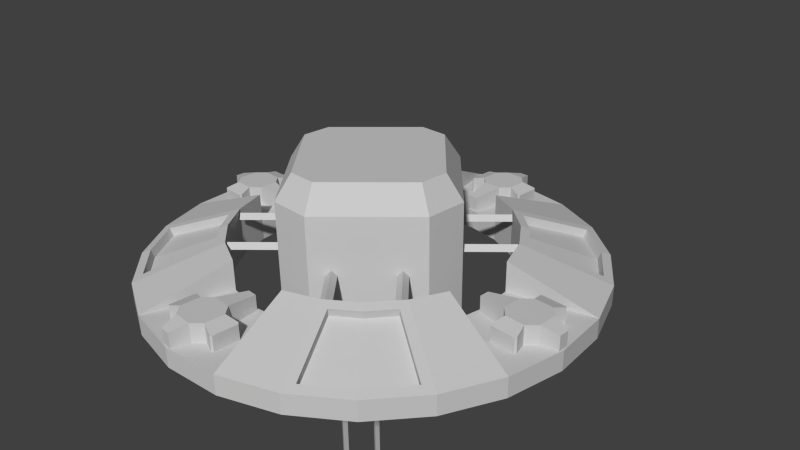 # Source: TowerPlatform.blend  (saved by Blender 2.63.0; exported with 4.5.12 LTS)
import bpy
from mathutils import Matrix  # noqa: F401  (used for matrix-valued properties, if any)

bpy.ops.wm.read_factory_settings(use_empty=True)
scene = bpy.context.scene
scene.name = 'Scene'

# ---- collections
col_collection_1 = bpy.data.collections.new('Collection 1'); scene.collection.children.link(col_collection_1)

# ---- materials (node trees are filled in below, after node groups)
mat_obj_gun_floater = bpy.data.materials.new('OBJ_Gun_floater_')
mat_obj_gun_floater.alpha_threshold = 0.0
mat_obj_gun_floater.use_transparent_shadow = False
mat_obj_gun_floater.diffuse_color = (0.588, 0.588, 0.588, 1.0)
mat_obj_gun_floater.specular_color = (0.0, 0.0, 0.0)
mat_obj_gun_floater.roughness = 0.5
mat_obj_gun_floater.specular_intensity = 1.0
mat_obj_gun_floater.line_color = (0.0, 0.0, 0.0, 1.0)

# ---- material node trees

# ---- world
world_world = bpy.data.worlds.new('World'); scene.world = world_world
world_world.color = (0.05088, 0.05088, 0.05088)
world_world.use_sun_shadow = False
world_world.sun_shadow_jitter_overblur = 0.0
world_world.cycles.sampling_method = 'MANUAL'
world_world.cycles.sample_map_resolution = 256

# ---- cameras
cam_camera = bpy.data.cameras.new('Camera')
cam_camera.clip_end = 100.0
cam_camera.lens = 35.0
cam_camera.sensor_width = 32.0
cam_camera.sensor_height = 18.0
cam_camera.ortho_scale = 7.314
cam_camera.dof.focus_distance = 0.0
cam_camera.dof.aperture_fstop = 128.0

# ---- meshes
me_obj_gun_floater = bpy.data.meshes.new('OBJ_Gun_floater')
me_obj_gun_floater.from_pydata([(-2.613, 1.52, -0.2666), (-2.613, 1.52, 0.0005914), (-2.133, 2.145, 0.0005913), (-2.133, 2.145, -0.2666), (-2.405, 1.532, -0.06992), (-1.605, 1.07, 0.2549), (-1.368, 1.38, 0.2542), (-2.021, 2.033, -0.06928), (-1.607, 0.939, 0.4089), (-1.607, 0.939, -0.2666), (-1.312, 1.324, -0.2666), (-1.312, 1.324, 0.4089), (-1.508, 2.624, 0.0005913), (-1.508, 2.624, -0.2666), (-1.059, 1.617, 0.2549), (-1.52, 2.417, -0.06992), (-0.9271, 1.619, -0.2666), (-0.9271, 1.619, 0.4089), (-0.7798, 2.926, 0.0005913), (-0.7798, 2.926, -0.2666), (-0.4792, 1.804, 0.4089), (-0.4792, 1.804, 0.0005914), (0.001417, 3.029, 0.0005913), (0.001417, 3.029, -0.2666), (-0.007257, 1.863, 0.0005914), (0.7826, 2.926, 0.0005913), (0.7826, 2.926, -0.2666), (0.4821, 1.804, 0.0005914), (1.511, 2.624, 0.0005913), (1.511, 2.624, -0.2666), (0.4821, 1.804, 0.4089), (0.93, 1.619, 0.4089), (0.93, 1.619, -0.2666), (2.136, 2.145, 0.0005913), (2.136, 2.145, -0.2666), (1.523, 2.417, -0.06992), (1.061, 1.617, 0.2549), (1.371, 1.38, 0.2542), (2.024, 2.033, -0.06928), (1.315, 1.324, -0.2666), (1.315, 1.324, 0.4089), (2.615, 1.52, 0.0005914), (2.615, 1.52, -0.2666), (1.608, 1.07, 0.2549), (2.408, 1.532, -0.06992), (1.61, 0.939, -0.2666), (1.61, 0.939, 0.4089), (2.917, 0.7917, 0.0005915), (2.917, 0.7917, -0.2666), (1.795, 0.4911, 0.4089), (-0.4792, 1.804, -0.2666), (0.4821, 1.804, -0.2666), (-0.007257, 1.863, -0.2666), (-2.613, -1.499, -0.2666), (-2.133, -2.124, -0.2666), (-2.133, -2.124, 0.0005918), (-2.613, -1.499, 0.0005916), (-2.405, -1.511, -0.06992), (-2.021, -2.012, -0.06928), (-1.368, -1.359, 0.2542), (-1.605, -1.05, 0.2549), (-1.607, -0.9181, 0.4089), (-1.312, -1.303, 0.4089), (-1.312, -1.303, -0.2666), (-1.607, -0.9181, -0.2666), (-1.508, -2.604, -0.2666), (-1.508, -2.604, 0.0005918), (-1.52, -2.396, -0.06992), (-1.059, -1.596, 0.2549), (-0.9271, -1.598, 0.4089), (-0.9271, -1.598, -0.2666), (-0.7798, -2.905, -0.2666), (-0.7798, -2.905, 0.0005918), (-0.4792, -1.783, 0.4089), (-0.4792, -1.783, 0.0005916), (0.001417, -3.008, -0.2666), (0.001417, -3.008, 0.0005918), (-0.007257, -1.842, 0.0005916), (0.7826, -2.905, -0.2666), (0.7826, -2.905, 0.0005918), (0.4821, -1.783, 0.0005916), (1.511, -2.604, -0.2666), (1.511, -2.604, 0.0005918), (0.93, -1.598, 0.4089), (0.4821, -1.783, 0.4089), (0.93, -1.598, -0.2666), (2.136, -2.124, -0.2666), (2.136, -2.124, 0.0005918), (1.523, -2.396, -0.06992), (2.024, -2.012, -0.06928), (1.371, -1.359, 0.2542), (1.061, -1.596, 0.2549), (1.315, -1.303, 0.4089), (1.315, -1.303, -0.2666), (2.615, -1.499, -0.2666), (2.615, -1.499, 0.0005916), (2.408, -1.511, -0.06992), (1.608, -1.05, 0.2549), (1.61, -0.9181, 0.4089), (1.61, -0.9181, -0.2666), (-0.4792, -1.783, -0.2666), (0.4821, -1.783, -0.2666), (-0.007257, -1.842, -0.2666), (1.795, 0.4911, 0.0005915), (3.02, 0.01042, 0.0005916), (3.02, 0.01042, -0.2666), (1.854, 0.01909, 0.0005916), (2.917, -0.7708, 0.0005916), (2.917, -0.7708, -0.2666), (1.795, -0.4702, 0.0005916), (1.795, -0.4702, 0.4089), (1.795, 0.4911, -0.2666), (1.795, -0.4702, -0.2666), (1.854, 0.01909, -0.2666), (-2.914, 0.7917, -0.2666), (-2.914, 0.7917, 0.0005915), (-1.792, 0.4911, 0.4089), (-1.792, 0.4911, 0.0005915), (-3.017, 0.01042, -0.2666), (-3.017, 0.01042, 0.0005916), (-1.851, 0.01909, 0.0005916), (-2.914, -0.7708, -0.2666), (-2.914, -0.7708, 0.0005916), (-1.792, -0.4702, 0.0005916), (-1.792, -0.4702, 0.4089), (-1.792, 0.4911, -0.2666), (-1.792, -0.4702, -0.2666), (-1.851, 0.01909, -0.2666), (1.074, -0.1874, 1.398), (1.074, 0.2083, 1.398), (0.1993, 1.083, 1.398), (-0.1964, 1.083, 1.398), (-1.071, 0.2083, 1.398), (-1.071, -0.1874, 1.398), (-0.1964, -1.062, 1.398), (0.1993, -1.062, 1.398), (1.28, -0.2728, -0.5479), (1.28, 0.2936, -0.5479), (1.28, 0.2936, 1.064), (1.28, -0.2728, 1.064), (0.2846, 1.289, -0.5479), (-0.2818, 1.289, -0.5479), (-0.2818, 1.289, 1.064), (0.2846, 1.289, 1.064), (-1.277, 0.2936, -0.5479), (-1.277, -0.2728, -0.5479), (-1.277, -0.2728, 1.064), (-1.277, 0.2936, 1.064), (-0.2818, -1.268, -0.5479), (0.2846, -1.268, -0.5479), (0.2846, -1.268, 1.064), (-0.2818, -1.268, 1.064), (-0.2466, -0.02492, -1.184), (-0.1339, 0.1702, -1.184), (-0.1339, 0.1702, -1.813), (-0.2466, -0.02491, -1.813), (0.09144, 0.1702, -1.184), (0.09144, 0.1702, -1.813), (0.2041, -0.02492, -1.184), (0.2041, -0.02491, -1.813), (0.09144, -0.2201, -1.184), (0.09144, -0.2201, -1.813), (-0.1339, -0.2201, -1.184), (-0.1339, -0.2201, -1.813), (-0.06845, -0.02491, -1.943), (0.002383, 0.01598, -1.943), (0.002383, 0.01598, -4.911), (-0.06845, -0.02491, -4.911), (0.002383, -0.06581, -1.943), (0.002383, -0.06581, -4.911), (-0.06845, -0.598, -1.143), (0.002383, -0.5571, -1.143), (0.002383, -0.5571, -3.307), (-0.06845, -0.598, -3.307), (0.002383, -0.6389, -1.143), (0.002383, -0.6389, -3.307), (1.119, -0.4387, 0.3029), (1.069, -0.4887, 0.3736), (1.548, -0.9674, 0.3736), (1.598, -0.9174, 0.3029), (1.019, -0.5387, 0.3029), (1.498, -1.017, 0.3029), (0.5302, -1.027, 0.3029), (0.4802, -1.077, 0.3736), (0.9589, -1.556, 0.3736), (1.009, -1.506, 0.3029), (0.4302, -1.127, 0.3029), (0.9089, -1.606, 0.3029), (-0.4477, -1.107, 0.3029), (-0.4977, -1.057, 0.3736), (-0.9764, -1.536, 0.3736), (-0.9264, -1.586, 0.3029), (-0.5477, -1.007, 0.3029), (-1.026, -1.486, 0.3029), (-1.036, -0.5184, 0.3029), (-1.086, -0.4684, 0.3736), (-1.565, -0.9471, 0.3736), (-1.515, -0.9971, 0.3029), (-1.136, -0.4184, 0.3029), (-1.615, -0.8971, 0.3029), (0.4505, 1.128, 0.3029), (0.5005, 1.078, 0.3736), (0.9792, 1.557, 0.3736), (0.9292, 1.607, 0.3029), (0.5505, 1.028, 0.3029), (1.029, 1.507, 0.3029), (1.039, 0.5392, 0.3029), (1.089, 0.4892, 0.3736), (1.568, 0.9679, 0.3736), (1.518, 1.018, 0.3029), (1.139, 0.4392, 0.3029), (1.618, 0.9179, 0.3029), (-1.116, 0.4595, 0.3029), (-1.066, 0.5095, 0.3736), (-1.545, 0.9882, 0.3736), (-1.595, 0.9382, 0.3029), (-1.016, 0.5595, 0.3029), (-1.495, 1.038, 0.3029), (-0.5274, 1.048, 0.3029), (-0.4774, 1.098, 0.3736), (-0.9561, 1.577, 0.3736), (-1.006, 1.527, 0.3029), (-0.4274, 1.148, 0.3029), (-0.9061, 1.627, 0.3029), (-1.633, 1.098, 0.3672), (-2.433, 1.56, 0.04237), (-1.396, 1.407, 0.3665), (-1.086, 1.645, 0.3672), (-1.548, 2.445, 0.04237), (-2.049, 2.061, 0.04301), (1.089, 1.645, 0.3672), (1.551, 2.445, 0.04237), (1.398, 1.407, 0.3665), (1.636, 1.098, 0.3672), (2.436, 1.56, 0.04237), (2.052, 2.061, 0.04301), (-2.049, -2.04, 0.04301), (-2.433, -1.539, 0.04237), (-1.548, -2.424, 0.04237), (-1.086, -1.624, 0.3672), (-1.396, -1.387, 0.3665), (-1.633, -1.077, 0.3672), (1.551, -2.424, 0.04237), (1.089, -1.624, 0.3672), (2.052, -2.04, 0.04301), (2.436, -1.539, 0.04237), (1.636, -1.077, 0.3672), (1.398, -1.387, 0.3665), (-2.999, -0.0615, 0.00101), (-2.999, -0.0615, 0.2052), (-2.999, 0.07063, 0.2052), (-2.999, 0.07063, 0.00101), (-2.394, 0.2547, 0.2608), (-2.342, 0.4253, 0.2115), (-2.359, 0.4469, 0.2052), (-2.657, 0.2547, 0.2608), (-2.709, 0.4253, 0.2115), (-2.692, 0.4469, 0.2052), (-2.709, 0.4245, 0.00101), (-2.657, 0.2547, 0.00101), (-2.776, 0.1362, 0.2608), (-2.776, 0.1362, 0.00101), (-2.776, -0.1271, 0.2608), (-2.692, -0.4378, 0.2052), (-2.359, -0.4378, 0.2052), (-2.342, -0.4162, 0.2115), (-2.394, -0.2456, 0.2608), (-2.657, -0.2456, 0.2608), (-2.709, -0.4162, 0.2115), (-2.657, -0.2456, 0.00101), (-2.709, -0.4154, 0.00101), (-2.776, -0.1271, 0.00101), (-2.692, 0.4469, 0.00101), (-2.359, 0.4469, 0.00101), (-2.692, -0.4378, 0.00101), (-2.359, -0.4378, 0.00101), (-1.872, 0.07063, 0.00101), (-1.872, 0.07063, 0.2052), (-1.872, -0.0615, 0.2052), (-1.872, -0.0615, 0.00101), (-2.394, 0.2547, 0.00101), (-2.342, 0.4245, 0.00101), (-2.275, 0.1362, 0.2608), (-2.275, 0.1362, 0.00101), (-2.275, -0.1271, 0.2608), (-2.342, -0.4154, 0.00101), (-2.394, -0.2456, 0.00101), (-2.275, -0.1271, 0.00101), (0.07334, -2.99, 0.00101), (0.07334, -2.99, 0.2052), (-0.05879, -2.99, 0.2052), (-0.05879, -2.99, 0.00101), (-0.2429, -2.385, 0.2608), (-0.4135, -2.333, 0.2115), (-0.4351, -2.35, 0.2052), (-0.2429, -2.648, 0.2608), (-0.4135, -2.7, 0.2115), (-0.4351, -2.683, 0.2052), (-0.4127, -2.7, 0.00101), (-0.2429, -2.648, 0.00101), (-0.1244, -2.767, 0.2608), (-0.1244, -2.767, 0.00101), (0.1389, -2.767, 0.2608), (0.4496, -2.683, 0.2052), (0.4496, -2.35, 0.2052), (0.428, -2.333, 0.2115), (0.2574, -2.385, 0.2608), (0.2574, -2.648, 0.2608), (0.428, -2.7, 0.2115), (0.2574, -2.648, 0.00101), (0.4272, -2.7, 0.00101), (0.1389, -2.767, 0.00101), (-0.4351, -2.683, 0.00101), (-0.4351, -2.35, 0.00101), (0.4496, -2.683, 0.00101), (0.4496, -2.35, 0.00101), (-0.05879, -1.863, 0.00101), (-0.05879, -1.863, 0.2052), (0.07334, -1.863, 0.2052), (0.07334, -1.863, 0.00101), (-0.2429, -2.385, 0.00101), (-0.4127, -2.333, 0.00101), (-0.1244, -2.266, 0.2608), (-0.1244, -2.266, 0.00101), (0.1389, -2.266, 0.2608), (0.4272, -2.333, 0.00101), (0.2574, -2.385, 0.00101), (0.1389, -2.266, 0.00101), (-0.0705, 3.011, 0.001009), (-0.0705, 3.011, 0.2052), (0.06163, 3.011, 0.2052), (0.06163, 3.011, 0.001009), (0.2457, 2.406, 0.2608), (0.4163, 2.354, 0.2115), (0.4379, 2.37, 0.2052), (0.2457, 2.669, 0.2608), (0.4163, 2.721, 0.2115), (0.4379, 2.704, 0.2052), (0.4155, 2.721, 0.001009), (0.2457, 2.669, 0.001009), (0.1272, 2.787, 0.2608), (0.1272, 2.787, 0.001009), (-0.1361, 2.787, 0.2608), (-0.4468, 2.704, 0.2052), (-0.4468, 2.37, 0.2052), (-0.4252, 2.354, 0.2115), (-0.2546, 2.406, 0.2608), (-0.2546, 2.669, 0.2608), (-0.4252, 2.721, 0.2115), (-0.2546, 2.669, 0.001009), (-0.4244, 2.721, 0.001009), (-0.1361, 2.787, 0.001009), (0.4379, 2.704, 0.001009), (0.4379, 2.37, 0.001009), (-0.4468, 2.704, 0.001009), (-0.4468, 2.37, 0.001009), (0.06163, 1.884, 0.001009), (0.06163, 1.884, 0.2052), (-0.0705, 1.884, 0.2052), (-0.0705, 1.884, 0.001009), (0.2457, 2.406, 0.001009), (0.4155, 2.354, 0.001009), (0.1272, 2.287, 0.2608), (0.1272, 2.287, 0.001009), (-0.1361, 2.287, 0.2608), (-0.4244, 2.354, 0.001009), (-0.2546, 2.406, 0.001009), (-0.1361, 2.287, 0.001009), (3.002, 0.08234, 0.00101), (3.002, 0.08234, 0.2052), (3.002, -0.04979, 0.2052), (3.002, -0.04979, 0.00101), (2.397, -0.2339, 0.2608), (2.345, -0.4045, 0.2115), (2.361, -0.426, 0.2052), (2.66, -0.2339, 0.2608), (2.712, -0.4045, 0.2115), (2.695, -0.426, 0.2052), (2.712, -0.4037, 0.00101), (2.66, -0.2339, 0.00101), (2.778, -0.1154, 0.2608), (2.778, -0.1154, 0.00101), (2.778, 0.1479, 0.2608), (2.695, 0.4586, 0.2052), (2.361, 0.4586, 0.2052), (2.345, 0.437, 0.2115), (2.397, 0.2664, 0.2608), (2.66, 0.2664, 0.2608), (2.712, 0.437, 0.2115), (2.66, 0.2664, 0.00101), (2.712, 0.4362, 0.00101), (2.778, 0.1479, 0.00101), (2.695, -0.426, 0.00101), (2.361, -0.426, 0.00101), (2.695, 0.4586, 0.00101), (2.361, 0.4586, 0.00101), (1.875, -0.04979, 0.00101), (1.875, -0.04979, 0.2052), (1.875, 0.08234, 0.2052), (1.875, 0.08234, 0.00101), (2.397, -0.2339, 0.00101), (2.345, -0.4037, 0.00101), (2.278, -0.1154, 0.2608), (2.278, -0.1154, 0.00101), (2.278, 0.1479, 0.2608), (2.345, 0.4362, 0.00101), (2.397, 0.2664, 0.00101), (2.278, 0.1479, 0.00101)], [], [(0, 1, 2), (3, 0, 2), (4, 5, 6), (6, 7, 4), (8, 9, 10), (10, 11, 8), (3, 2, 12), (12, 13, 3), (7, 6, 14), (14, 15, 7), (11, 10, 16), (16, 17, 11), (13, 12, 18), (18, 19, 13), (12, 17, 20), (20, 18, 12), (17, 16, 21), (21, 20, 17), (19, 18, 22), (22, 23, 19), (18, 21, 24), (24, 22, 18), (23, 22, 25), (25, 26, 23), (22, 24, 27), (27, 25, 22), (26, 25, 28), (28, 29, 26), (25, 30, 31), (31, 28, 25), (30, 27, 32), (32, 31, 30), (29, 28, 33), (33, 34, 29), (35, 36, 37), (37, 38, 35), (31, 32, 39), (39, 40, 31), (34, 33, 41), (41, 42, 34), (38, 37, 43), (43, 44, 38), (40, 39, 45), (45, 46, 40), (42, 41, 47), (47, 48, 42), (41, 46, 49), (49, 47, 41), (20, 21, 18), (30, 25, 27), (21, 16, 50), (27, 51, 32), (24, 21, 50), (50, 52, 24), (27, 24, 52), (52, 51, 27), (53, 54, 55), (55, 56, 53), (57, 58, 59), (59, 60, 57), (61, 62, 63), (63, 64, 61), (54, 65, 66), (66, 55, 54), (58, 67, 68), (68, 59, 58), (62, 69, 70), (70, 63, 62), (65, 71, 72), (72, 66, 65), (66, 72, 73), (73, 69, 66), (69, 73, 74), (74, 70, 69), (71, 75, 76), (76, 72, 71), (72, 76, 77), (77, 74, 72), (75, 78, 79), (79, 76, 75), (76, 79, 80), (80, 77, 76), (78, 81, 82), (82, 79, 78), (79, 82, 83), (83, 84, 79), (84, 83, 85), (85, 80, 84), (81, 86, 87), (87, 82, 81), (88, 89, 90), (90, 91, 88), (83, 92, 93), (93, 85, 83), (86, 94, 95), (95, 87, 86), (89, 96, 97), (97, 90, 89), (92, 98, 99), (99, 93, 92), (73, 72, 74), (84, 80, 79), (74, 100, 70), (80, 85, 101), (77, 102, 100), (100, 74, 77), (80, 101, 102), (102, 77, 80), (46, 45, 103), (103, 49, 46), (48, 47, 104), (104, 105, 48), (47, 103, 106), (106, 104, 47), (105, 104, 107), (107, 108, 105), (104, 106, 109), (109, 107, 104), (108, 107, 95), (95, 94, 108), (107, 110, 98), (98, 95, 107), (110, 109, 99), (99, 98, 110), (49, 103, 47), (110, 107, 109), (103, 45, 111), (109, 112, 99), (106, 103, 111), (111, 113, 106), (109, 106, 113), (113, 112, 109), (0, 114, 115), (1, 0, 115), (1, 115, 116), (116, 8, 1), (8, 116, 117), (117, 9, 8), (114, 118, 119), (119, 115, 114), (115, 119, 120), (120, 117, 115), (118, 121, 122), (122, 119, 118), (119, 122, 123), (123, 120, 119), (121, 53, 56), (56, 122, 121), (122, 56, 61), (61, 124, 122), (124, 61, 64), (64, 123, 124), (116, 115, 117), (124, 123, 122), (117, 125, 9), (123, 64, 126), (120, 127, 125), (125, 117, 120), (123, 126, 127), (127, 120, 123), (128, 129, 130), (130, 131, 132), (128, 130, 132), (132, 133, 134), (128, 132, 134), (135, 128, 134), (136, 137, 138), (138, 139, 136), (140, 141, 142), (142, 143, 140), (144, 145, 146), (146, 147, 144), (148, 149, 150), (150, 151, 148), (137, 140, 143), (143, 138, 137), (139, 150, 149), (149, 136, 139), (141, 144, 147), (147, 142, 141), (145, 148, 151), (151, 146, 145), (139, 138, 129), (129, 128, 139), (138, 143, 130), (130, 129, 138), (143, 142, 131), (131, 130, 143), (142, 147, 132), (132, 131, 142), (147, 146, 133), (133, 132, 147), (146, 151, 134), (134, 133, 146), (151, 150, 135), (135, 134, 151), (150, 139, 128), (128, 135, 150), (152, 153, 154), (154, 155, 152), (153, 156, 157), (157, 154, 153), (156, 158, 159), (159, 157, 156), (158, 160, 161), (161, 159, 158), (160, 162, 163), (163, 161, 160), (162, 152, 155), (155, 163, 162), (164, 165, 166), (166, 167, 164), (165, 168, 169), (169, 166, 165), (168, 164, 167), (167, 169, 168), (170, 171, 172), (172, 173, 170), (171, 174, 175), (175, 172, 171), (174, 170, 173), (173, 175, 174), (176, 177, 178), (178, 179, 176), (177, 180, 181), (181, 178, 177), (182, 183, 184), (184, 185, 182), (183, 186, 187), (187, 184, 183), (188, 189, 190), (190, 191, 188), (189, 192, 193), (193, 190, 189), (194, 195, 196), (196, 197, 194), (195, 198, 199), (199, 196, 195), (200, 201, 202), (202, 203, 200), (201, 204, 205), (205, 202, 201), (206, 207, 208), (208, 209, 206), (207, 210, 211), (211, 208, 207), (212, 213, 214), (214, 215, 212), (213, 216, 217), (217, 214, 213), (218, 219, 220), (220, 221, 218), (219, 222, 223), (223, 220, 219), (1, 8, 224), (224, 225, 1), (8, 11, 226), (226, 224, 8), (11, 17, 227), (227, 226, 11), (17, 12, 228), (228, 227, 17), (12, 2, 229), (229, 228, 12), (2, 1, 225), (225, 229, 2), (28, 31, 230), (230, 231, 28), (31, 40, 232), (232, 230, 31), (40, 46, 233), (233, 232, 40), (46, 41, 234), (234, 233, 46), (41, 33, 235), (235, 234, 41), (33, 28, 231), (231, 235, 33), (56, 55, 236), (236, 237, 56), (55, 66, 238), (238, 236, 55), (66, 69, 239), (239, 238, 66), (69, 62, 240), (240, 239, 69), (62, 61, 241), (241, 240, 62), (61, 56, 237), (237, 241, 61), (83, 82, 242), (242, 243, 83), (82, 87, 244), (244, 242, 82), (87, 95, 245), (245, 244, 87), (95, 98, 246), (246, 245, 95), (98, 92, 247), (247, 246, 98), (92, 83, 243), (243, 247, 92), (225, 224, 5), (5, 4, 225), (224, 226, 6), (6, 5, 224), (226, 227, 14), (14, 6, 226), (227, 228, 15), (15, 14, 227), (228, 229, 7), (7, 15, 228), (229, 225, 4), (4, 7, 229), (231, 230, 36), (36, 35, 231), (230, 232, 37), (37, 36, 230), (232, 233, 43), (43, 37, 232), (233, 234, 44), (44, 43, 233), (234, 235, 38), (38, 44, 234), (235, 231, 35), (35, 38, 235), (237, 236, 58), (58, 57, 237), (236, 238, 67), (67, 58, 236), (238, 239, 68), (68, 67, 238), (239, 240, 59), (59, 68, 239), (240, 241, 60), (60, 59, 240), (241, 237, 57), (57, 60, 241), (243, 242, 88), (88, 91, 243), (242, 244, 89), (89, 88, 242), (244, 245, 96), (96, 89, 244), (245, 246, 97), (97, 96, 245), (246, 247, 90), (90, 97, 246), (247, 243, 91), (91, 90, 247), (248, 249, 250), (250, 251, 248), (252, 253, 254), (255, 252, 254), (256, 255, 254), (257, 256, 254), (256, 258, 259), (259, 255, 256), (260, 255, 259), (259, 261, 260), (260, 250, 249), (249, 262, 260), (263, 264, 265), (265, 266, 267), (263, 265, 267), (268, 263, 267), (268, 267, 269), (269, 270, 268), (262, 271, 269), (269, 267, 262), (272, 257, 254), (254, 273, 272), (263, 274, 275), (275, 264, 263), (276, 277, 278), (278, 279, 276), (253, 252, 280), (280, 281, 253), (282, 283, 280), (280, 252, 282), (278, 277, 282), (282, 284, 278), (265, 285, 286), (286, 266, 265), (284, 266, 286), (286, 287, 284), (282, 252, 255), (282, 255, 260), (284, 282, 260), (260, 262, 267), (284, 260, 267), (266, 284, 267), (272, 258, 256), (256, 257, 272), (250, 260, 261), (261, 251, 250), (263, 268, 270), (270, 274, 263), (271, 262, 249), (249, 248, 271), (254, 253, 281), (281, 273, 254), (283, 282, 277), (277, 276, 283), (275, 285, 265), (265, 264, 275), (278, 284, 287), (287, 279, 278), (288, 289, 290), (290, 291, 288), (292, 293, 294), (295, 292, 294), (296, 295, 294), (297, 296, 294), (296, 298, 299), (299, 295, 296), (300, 295, 299), (299, 301, 300), (300, 290, 289), (289, 302, 300), (303, 304, 305), (305, 306, 307), (303, 305, 307), (308, 303, 307), (308, 307, 309), (309, 310, 308), (302, 311, 309), (309, 307, 302), (312, 297, 294), (294, 313, 312), (303, 314, 315), (315, 304, 303), (316, 317, 318), (318, 319, 316), (293, 292, 320), (320, 321, 293), (322, 323, 320), (320, 292, 322), (318, 317, 322), (322, 324, 318), (305, 325, 326), (326, 306, 305), (324, 306, 326), (326, 327, 324), (322, 292, 295), (322, 295, 300), (324, 322, 300), (300, 302, 307), (324, 300, 307), (306, 324, 307), (312, 298, 296), (296, 297, 312), (290, 300, 301), (301, 291, 290), (303, 308, 310), (310, 314, 303), (311, 302, 289), (289, 288, 311), (294, 293, 321), (321, 313, 294), (323, 322, 317), (317, 316, 323), (315, 325, 305), (305, 304, 315), (318, 324, 327), (327, 319, 318), (328, 329, 330), (330, 331, 328), (332, 333, 334), (335, 332, 334), (336, 335, 334), (337, 336, 334), (336, 338, 339), (339, 335, 336), (340, 335, 339), (339, 341, 340), (340, 330, 329), (329, 342, 340), (343, 344, 345), (345, 346, 347), (343, 345, 347), (348, 343, 347), (348, 347, 349), (349, 350, 348), (342, 351, 349), (349, 347, 342), (352, 337, 334), (334, 353, 352), (343, 354, 355), (355, 344, 343), (356, 357, 358), (358, 359, 356), (333, 332, 360), (360, 361, 333), (362, 363, 360), (360, 332, 362), (358, 357, 362), (362, 364, 358), (345, 365, 366), (366, 346, 345), (364, 346, 366), (366, 367, 364), (362, 332, 335), (362, 335, 340), (364, 362, 340), (340, 342, 347), (364, 340, 347), (346, 364, 347), (352, 338, 336), (336, 337, 352), (330, 340, 341), (341, 331, 330), (343, 348, 350), (350, 354, 343), (351, 342, 329), (329, 328, 351), (334, 333, 361), (361, 353, 334), (363, 362, 357), (357, 356, 363), (355, 365, 345), (345, 344, 355), (358, 364, 367), (367, 359, 358), (368, 369, 370), (370, 371, 368), (372, 373, 374), (375, 372, 374), (376, 375, 374), (377, 376, 374), (376, 378, 379), (379, 375, 376), (380, 375, 379), (379, 381, 380), (380, 370, 369), (369, 382, 380), (383, 384, 385), (385, 386, 387), (383, 385, 387), (388, 383, 387), (388, 387, 389), (389, 390, 388), (382, 391, 389), (389, 387, 382), (392, 377, 374), (374, 393, 392), (383, 394, 395), (395, 384, 383), (396, 397, 398), (398, 399, 396), (373, 372, 400), (400, 401, 373), (402, 403, 400), (400, 372, 402), (398, 397, 402), (402, 404, 398), (385, 405, 406), (406, 386, 385), (404, 386, 406), (406, 407, 404), (402, 372, 375), (402, 375, 380), (404, 402, 380), (380, 382, 387), (404, 380, 387), (386, 404, 387), (392, 378, 376), (376, 377, 392), (370, 380, 381), (381, 371, 370), (383, 388, 390), (390, 394, 383), (391, 382, 369), (369, 368, 391), (374, 373, 401), (401, 393, 374), (403, 402, 397), (397, 396, 403), (395, 405, 385), (385, 384, 395), (398, 404, 407), (407, 399, 398)])
_uv = me_obj_gun_floater.uv_layers.new(name='UVMap')
_uv.uv.foreach_set('vector', [0.7954, 0.942, 0.7954, 0.9664, 0.7234, 0.9664, 0.7234, 0.942, 0.7954, 0.942, 0.7234, 0.9664, 0.4781, 0.3526, 0.4508, 0.2636, 0.4155, 0.2692, 0.4155, 0.2692, 0.4155, 0.3628, 0.4781, 0.3526, 0.5366, 0.725, 0.5366, 0.6633, 0.5809, 0.6633, 0.5809, 0.6633, 0.5809, 0.725, 0.5366, 0.725, 0.7234, 0.942, 0.7234, 0.9664, 0.6538, 0.9664, 0.6538, 0.9664, 0.6538, 0.942, 0.7234, 0.942, 0.4155, 0.3628, 0.4155, 0.2692, 0.3738, 0.2659, 0.3738, 0.2659, 0.3533, 0.357, 0.4155, 0.3628, 0.5809, 0.725, 0.5809, 0.6633, 0.6237, 0.6633, 0.6237, 0.6633, 0.6237, 0.725, 0.5809, 0.725, 0.6538, 0.942, 0.6538, 0.9664, 0.5914, 0.9664, 0.5914, 0.9664, 0.5914, 0.942, 0.6538, 0.942, 0.7537, 0.01534, 0.7835, 0.1291, 0.738, 0.1477, 0.738, 0.1477, 0.6798, 0.04547, 0.7537, 0.01534, 0.6237, 0.725, 0.6237, 0.6633, 0.6621, 0.6877, 0.6621, 0.6877, 0.6621, 0.725, 0.6237, 0.725, 0.5914, 0.942, 0.5914, 0.9664, 0.5405, 0.9664, 0.5405, 0.9664, 0.5405, 0.942, 0.5914, 0.942, 0.6676, 0.2769, 0.638, 0.3878, 0.589, 0.3832, 0.589, 0.3832, 0.5888, 0.2652, 0.6676, 0.2769, 0.5405, 0.942, 0.5405, 0.9664, 0.4685, 0.9664, 0.4685, 0.9664, 0.4685, 0.942, 0.5405, 0.942, 0.5888, 0.2652, 0.589, 0.3832, 0.5396, 0.387, 0.5396, 0.387, 0.5104, 0.2784, 0.5888, 0.2652, 0.4685, 0.942, 0.4685, 0.9664, 0.3989, 0.9664, 0.3989, 0.9664, 0.3989, 0.942, 0.4685, 0.942, 0.9929, 0.3216, 0.9331, 0.423, 0.8879, 0.4037, 0.8879, 0.4037, 0.9194, 0.2904, 0.9929, 0.3216, 0.7433, 0.725, 0.7433, 0.6877, 0.7876, 0.6633, 0.7876, 0.6633, 0.7876, 0.725, 0.7433, 0.725, 0.3989, 0.942, 0.3989, 0.9664, 0.3365, 0.9664, 0.3365, 0.9664, 0.3365, 0.942, 0.3989, 0.942, 0.3533, 0.2354, 0.3738, 0.1443, 0.4155, 0.1476, 0.4155, 0.1476, 0.4155, 0.2412, 0.3533, 0.2354, 0.7876, 0.725, 0.7876, 0.6633, 0.8304, 0.6633, 0.8304, 0.6633, 0.8304, 0.725, 0.7876, 0.725, 0.3365, 0.942, 0.3365, 0.9664, 0.2645, 0.9664, 0.2645, 0.9664, 0.2645, 0.942, 0.3365, 0.942, 0.4155, 0.2412, 0.4155, 0.1476, 0.4508, 0.142, 0.4508, 0.142, 0.4781, 0.231, 0.4155, 0.2412, 0.8304, 0.725, 0.8304, 0.6633, 0.8687, 0.6633, 0.8687, 0.6633, 0.8687, 0.725, 0.8304, 0.725, 0.2645, 0.942, 0.2645, 0.9664, 0.195, 0.9664, 0.195, 0.9664, 0.195, 0.942, 0.2645, 0.942, 0.7612, 0.2889, 0.7906, 0.4028, 0.745, 0.4212, 0.745, 0.4212, 0.6872, 0.3188, 0.7612, 0.2889, 0.6764, 0.3965, 0.638, 0.3878, 0.6676, 0.2769, 0.4982, 0.3952, 0.5104, 0.2784, 0.5396, 0.387, 0.6621, 0.6877, 0.6237, 0.6633, 0.6621, 0.6633, 0.7433, 0.6877, 0.7433, 0.6633, 0.7876, 0.6633, 0.6999, 0.6877, 0.6621, 0.6877, 0.6621, 0.6633, 0.6621, 0.6633, 0.6999, 0.6633, 0.6999, 0.6877, 0.7433, 0.6877, 0.6999, 0.6877, 0.6999, 0.6633, 0.6999, 0.6633, 0.7433, 0.6633, 0.7433, 0.6877, 0.2599, 0.9719, 0.3319, 0.9719, 0.3319, 0.9963, 0.3319, 0.9963, 0.2599, 0.9963, 0.2599, 0.9719, 0.4781, 0.1078, 0.4155, 0.118, 0.4155, 0.02446, 0.4155, 0.02446, 0.4508, 0.01885, 0.4781, 0.1078, 0.87, 0.6594, 0.8257, 0.6594, 0.8257, 0.5977, 0.8257, 0.5977, 0.87, 0.5977, 0.87, 0.6594, 0.3319, 0.9719, 0.4015, 0.9719, 0.4015, 0.9963, 0.4015, 0.9963, 0.3319, 0.9963, 0.3319, 0.9719, 0.4155, 0.118, 0.3533, 0.1122, 0.3738, 0.02108, 0.3738, 0.02108, 0.4155, 0.02446, 0.4155, 0.118, 0.8257, 0.6594, 0.7829, 0.6594, 0.7829, 0.5977, 0.7829, 0.5977, 0.8257, 0.5977, 0.8257, 0.6594, 0.4015, 0.9719, 0.4638, 0.9719, 0.4638, 0.9963, 0.4638, 0.9963, 0.4015, 0.9963, 0.4015, 0.9719, 0.9132, 0.1509, 0.9878, 0.1793, 0.9319, 0.2828, 0.9319, 0.2828, 0.886, 0.2653, 0.9132, 0.1509, 0.7829, 0.6594, 0.7445, 0.6594, 0.7445, 0.6221, 0.7445, 0.6221, 0.7829, 0.5977, 0.7829, 0.6594, 0.4638, 0.9719, 0.5358, 0.9719, 0.5358, 0.9963, 0.5358, 0.9963, 0.4638, 0.9963, 0.4638, 0.9719, 0.5104, 0.4104, 0.5888, 0.3972, 0.589, 0.5152, 0.589, 0.5152, 0.5396, 0.519, 0.5104, 0.4104, 0.5358, 0.9719, 0.6054, 0.9719, 0.6054, 0.9963, 0.6054, 0.9963, 0.5358, 0.9963, 0.5358, 0.9719, 0.5888, 0.3972, 0.6676, 0.4089, 0.638, 0.5198, 0.638, 0.5198, 0.589, 0.5152, 0.5888, 0.3972, 0.6054, 0.9719, 0.6678, 0.9719, 0.6678, 0.9963, 0.6678, 0.9963, 0.6054, 0.9963, 0.6054, 0.9719, 0.6846, 0.451, 0.7586, 0.4212, 0.788, 0.5351, 0.788, 0.5351, 0.7424, 0.5535, 0.6846, 0.451, 0.6633, 0.6594, 0.619, 0.6594, 0.619, 0.5977, 0.619, 0.5977, 0.6633, 0.6221, 0.6633, 0.6594, 0.6678, 0.9719, 0.7187, 0.9719, 0.7187, 0.9963, 0.7187, 0.9963, 0.6678, 0.9963, 0.6678, 0.9719, 0.3533, 0.4806, 0.4155, 0.4863, 0.4155, 0.3928, 0.4155, 0.3928, 0.3738, 0.3894, 0.3533, 0.4806, 0.619, 0.6594, 0.5762, 0.6594, 0.5762, 0.5977, 0.5762, 0.5977, 0.619, 0.5977, 0.619, 0.6594, 0.7187, 0.9719, 0.7907, 0.9719, 0.7907, 0.9963, 0.7907, 0.9963, 0.7187, 0.9963, 0.7187, 0.9719, 0.4155, 0.4863, 0.4781, 0.4761, 0.4508, 0.3872, 0.4508, 0.3872, 0.4155, 0.3928, 0.4155, 0.4863, 0.5762, 0.6594, 0.5379, 0.6594, 0.5379, 0.5977, 0.5379, 0.5977, 0.5762, 0.5977, 0.5762, 0.6594, 0.4982, 0.5272, 0.5104, 0.4104, 0.5396, 0.519, 0.6764, 0.5285, 0.638, 0.5198, 0.6676, 0.4089, 0.7445, 0.6221, 0.7445, 0.5977, 0.7829, 0.5977, 0.6633, 0.6221, 0.619, 0.5977, 0.6633, 0.5977, 0.7067, 0.6221, 0.7067, 0.5977, 0.7445, 0.5977, 0.7445, 0.5977, 0.7445, 0.6221, 0.7067, 0.6221, 0.6633, 0.6221, 0.6633, 0.5977, 0.7067, 0.5977, 0.7067, 0.5977, 0.7067, 0.6221, 0.6633, 0.6221, 0.8687, 0.725, 0.8687, 0.6633, 0.913, 0.6877, 0.913, 0.6877, 0.913, 0.725, 0.8687, 0.725, 0.9947, 0.9719, 0.9947, 0.9963, 0.9227, 0.9963, 0.9227, 0.9963, 0.9227, 0.9719, 0.9947, 0.9719, 0.6676, 0.01996, 0.638, 0.1309, 0.589, 0.1263, 0.589, 0.1263, 0.5888, 0.008245, 0.6676, 0.01996, 0.9227, 0.9719, 0.9227, 0.9963, 0.8603, 0.9963, 0.8603, 0.9963, 0.8603, 0.9719, 0.9227, 0.9719, 0.5888, 0.008245, 0.589, 0.1263, 0.5396, 0.1301, 0.5396, 0.1301, 0.5104, 0.02146, 0.5888, 0.008245, 0.8603, 0.9719, 0.8603, 0.9963, 0.7907, 0.9963, 0.7907, 0.9963, 0.7907, 0.9719, 0.8603, 0.9719, 0.9903, 0.454, 0.9305, 0.5553, 0.8853, 0.536, 0.8853, 0.536, 0.9169, 0.4227, 0.9903, 0.454, 0.5065, 0.6594, 0.5065, 0.6221, 0.5379, 0.5977, 0.5379, 0.5977, 0.5379, 0.6594, 0.5065, 0.6594, 0.6764, 0.1396, 0.638, 0.1309, 0.6676, 0.01996, 0.4982, 0.1383, 0.5104, 0.02146, 0.5396, 0.1301, 0.913, 0.6877, 0.8687, 0.6633, 0.913, 0.6633, 0.5065, 0.6221, 0.5065, 0.5977, 0.5379, 0.5977, 0.955, 0.6877, 0.913, 0.6877, 0.913, 0.6633, 0.913, 0.6633, 0.955, 0.6633, 0.955, 0.6877, 0.9942, 0.6877, 0.955, 0.6877, 0.955, 0.6633, 0.955, 0.6633, 0.9942, 0.6633, 0.9942, 0.6877, 0.7954, 0.942, 0.8649, 0.942, 0.8649, 0.9664, 0.7954, 0.9664, 0.7954, 0.942, 0.8649, 0.9664, 0.912, 0.01625, 0.9856, 0.04721, 0.9262, 0.1488, 0.9262, 0.1488, 0.8809, 0.1297, 0.912, 0.01625, 0.5366, 0.725, 0.4938, 0.725, 0.4938, 0.6877, 0.4938, 0.6877, 0.5366, 0.6633, 0.5366, 0.725, 0.8649, 0.942, 0.9273, 0.942, 0.9273, 0.9664, 0.9273, 0.9664, 0.8649, 0.9664, 0.8649, 0.942, 0.5074, 0.1514, 0.5858, 0.1382, 0.5859, 0.2563, 0.5859, 0.2563, 0.5365, 0.2601, 0.5074, 0.1514, 0.9273, 0.942, 0.9897, 0.942, 0.9897, 0.9664, 0.9897, 0.9664, 0.9273, 0.9664, 0.9273, 0.942, 0.5858, 0.1382, 0.6646, 0.1499, 0.635, 0.2608, 0.635, 0.2608, 0.5859, 0.2563, 0.5858, 0.1382, 0.1903, 0.9719, 0.2599, 0.9719, 0.2599, 0.9963, 0.2599, 0.9963, 0.1903, 0.9963, 0.1903, 0.9719, 0.6822, 0.1881, 0.755, 0.1554, 0.7887, 0.2681, 0.7887, 0.2681, 0.7439, 0.2882, 0.6822, 0.1881, 0.9128, 0.6594, 0.87, 0.6594, 0.87, 0.5977, 0.87, 0.5977, 0.9128, 0.6221, 0.9128, 0.6594, 0.4952, 0.2683, 0.5074, 0.1514, 0.5365, 0.2601, 0.6734, 0.2696, 0.635, 0.2608, 0.6646, 0.1499, 0.4938, 0.6877, 0.4938, 0.6633, 0.5366, 0.6633, 0.9128, 0.6221, 0.87, 0.5977, 0.9128, 0.5977, 0.945, 0.6221, 0.945, 0.5977, 0.9825, 0.5977, 0.9825, 0.5977, 0.9825, 0.6221, 0.945, 0.6221, 0.9128, 0.6221, 0.9128, 0.5977, 0.945, 0.5977, 0.945, 0.5977, 0.945, 0.6221, 0.9128, 0.6221, 0.1589, 0.814, 0.1876, 0.8427, 0.1876, 0.9694, 0.1876, 0.9694, 0.1589, 0.998, 0.03223, 0.998, 0.1589, 0.814, 0.1876, 0.9694, 0.03223, 0.998, 0.03223, 0.998, 0.003565, 0.9694, 0.003565, 0.8427, 0.1589, 0.814, 0.03223, 0.998, 0.003565, 0.8427, 0.03223, 0.814, 0.1589, 0.814, 0.003565, 0.8427, 0.534, 0.7393, 0.5858, 0.7393, 0.5811, 0.8866, 0.5811, 0.8866, 0.5387, 0.8866, 0.534, 0.7393, 0.6767, 0.7393, 0.7285, 0.7393, 0.7238, 0.8866, 0.7238, 0.8866, 0.6814, 0.8866, 0.6767, 0.7393, 0.8194, 0.7393, 0.8712, 0.7393, 0.8665, 0.8866, 0.8665, 0.8866, 0.8241, 0.8866, 0.8194, 0.7393, 0.3913, 0.7393, 0.4431, 0.7393, 0.4384, 0.8866, 0.4384, 0.8866, 0.3913, 0.8866, 0.3913, 0.7393, 0.5858, 0.7393, 0.6767, 0.7393, 0.6814, 0.8866, 0.6814, 0.8866, 0.5811, 0.8866, 0.5858, 0.7393, 0.5387, 0.8866, 0.4384, 0.8866, 0.4431, 0.7393, 0.4431, 0.7393, 0.534, 0.7393, 0.5387, 0.8866, 0.7285, 0.7393, 0.8194, 0.7393, 0.8241, 0.8866, 0.8241, 0.8866, 0.7238, 0.8866, 0.7285, 0.7393, 0.8712, 0.7393, 0.9621, 0.7393, 0.9668, 0.8866, 0.9668, 0.8866, 0.8665, 0.8866, 0.8712, 0.7393, 0.5387, 0.8866, 0.5811, 0.8866, 0.5805, 0.9171, 0.5805, 0.9171, 0.5393, 0.9171, 0.5387, 0.8866, 0.5811, 0.8866, 0.6814, 0.8866, 0.682, 0.9171, 0.682, 0.9171, 0.5805, 0.9171, 0.5811, 0.8866, 0.6814, 0.8866, 0.7238, 0.8866, 0.7232, 0.9171, 0.7232, 0.9171, 0.682, 0.9171, 0.6814, 0.8866, 0.7238, 0.8866, 0.8241, 0.8866, 0.8247, 0.9171, 0.8247, 0.9171, 0.7232, 0.9171, 0.7238, 0.8866, 0.8241, 0.8866, 0.8665, 0.8866, 0.8659, 0.9171, 0.8659, 0.9171, 0.8247, 0.9171, 0.8241, 0.8866, 0.8665, 0.8866, 0.9668, 0.8866, 0.9649, 0.9172, 0.9649, 0.9172, 0.8659, 0.9171, 0.8665, 0.8866, 0.3913, 0.8866, 0.4384, 0.8866, 0.4378, 0.9171, 0.4378, 0.9171, 0.3991, 0.9171, 0.3913, 0.8866, 0.4384, 0.8866, 0.5387, 0.8866, 0.5393, 0.9171, 0.5393, 0.9171, 0.4378, 0.9171, 0.4384, 0.8866, 0.06124, 0.6192, 0.04064, 0.6192, 0.04064, 0.02851, 0.04064, 0.02851, 0.06124, 0.02851, 0.06124, 0.6192, 0.04064, 0.6192, 0.02005, 0.6192, 0.02005, 0.02851, 0.02005, 0.02851, 0.04064, 0.02851, 0.04064, 0.6192, 0.1436, 0.6192, 0.123, 0.6192, 0.123, 0.02851, 0.123, 0.02851, 0.1436, 0.02851, 0.1436, 0.6192, 0.123, 0.6192, 0.1024, 0.6192, 0.1024, 0.02851, 0.1024, 0.02851, 0.123, 0.02851, 0.123, 0.6192, 0.1024, 0.6192, 0.08183, 0.6192, 0.08183, 0.02851, 0.08183, 0.02851, 0.1024, 0.02851, 0.1024, 0.6192, 0.08183, 0.6192, 0.06124, 0.6192, 0.06124, 0.02851, 0.06124, 0.02851, 0.08183, 0.02851, 0.08183, 0.6192, 0.2092, 0.2967, 0.2017, 0.2967, 0.2017, 0.02544, 0.2017, 0.02544, 0.2092, 0.02544, 0.2092, 0.2967, 0.2017, 0.2967, 0.1942, 0.2967, 0.1942, 0.02544, 0.1942, 0.02544, 0.2017, 0.02544, 0.2017, 0.2967, 0.1942, 0.2967, 0.1868, 0.2967, 0.1868, 0.02544, 0.1868, 0.02544, 0.1942, 0.02544, 0.1942, 0.2967, 0.1761, 0.7584, 0.1686, 0.7584, 0.1686, 0.02743, 0.1686, 0.02743, 0.1761, 0.02743, 0.1761, 0.7584, 0.1686, 0.7584, 0.1611, 0.7584, 0.1611, 0.02743, 0.1611, 0.02743, 0.1686, 0.02743, 0.1686, 0.7584, 0.1611, 0.7584, 0.1537, 0.7584, 0.1537, 0.02743, 0.1537, 0.02743, 0.1611, 0.02743, 0.1611, 0.7584, 0.1415, 0.7699, 0.1415, 0.7863, 0.03077, 0.7863, 0.03077, 0.7863, 0.03077, 0.7699, 0.1415, 0.7699, 0.1415, 0.7863, 0.1415, 0.8026, 0.03077, 0.8026, 0.03077, 0.8026, 0.03077, 0.7863, 0.1415, 0.7863, 0.1415, 0.8026, 0.1415, 0.7863, 0.03077, 0.7863, 0.03077, 0.7863, 0.03077, 0.8026, 0.1415, 0.8026, 0.1415, 0.7863, 0.1415, 0.7699, 0.03077, 0.7699, 0.03077, 0.7699, 0.03077, 0.7863, 0.1415, 0.7863, 0.1415, 0.8026, 0.1415, 0.7863, 0.03077, 0.7863, 0.03077, 0.7863, 0.03077, 0.8026, 0.1415, 0.8026, 0.1415, 0.7863, 0.1415, 0.7699, 0.03077, 0.7699, 0.03077, 0.7699, 0.03077, 0.7863, 0.1415, 0.7863, 0.1415, 0.7699, 0.1415, 0.7863, 0.03077, 0.7863, 0.03077, 0.7863, 0.03077, 0.7699, 0.1415, 0.7699, 0.1415, 0.7863, 0.1415, 0.8026, 0.03077, 0.8026, 0.03077, 0.8026, 0.03077, 0.7863, 0.1415, 0.7863, 0.1415, 0.8026, 0.1415, 0.7863, 0.03077, 0.7863, 0.03077, 0.7863, 0.03077, 0.8026, 0.1415, 0.8026, 0.1415, 0.7863, 0.1415, 0.7699, 0.03077, 0.7699, 0.03077, 0.7699, 0.03077, 0.7863, 0.1415, 0.7863, 0.1415, 0.7699, 0.1415, 0.7863, 0.03077, 0.7863, 0.03077, 0.7863, 0.03077, 0.7699, 0.1415, 0.7699, 0.1415, 0.7863, 0.1415, 0.8026, 0.03077, 0.8026, 0.03077, 0.8026, 0.03077, 0.7863, 0.1415, 0.7863, 0.1415, 0.7699, 0.1415, 0.7863, 0.03077, 0.7863, 0.03077, 0.7863, 0.03077, 0.7699, 0.1415, 0.7699, 0.1415, 0.7863, 0.1415, 0.8026, 0.03077, 0.8026, 0.03077, 0.8026, 0.03077, 0.7863, 0.1415, 0.7863, 0.1415, 0.7699, 0.1415, 0.7863, 0.03077, 0.7863, 0.03077, 0.7863, 0.03077, 0.7699, 0.1415, 0.7699, 0.1415, 0.7863, 0.1415, 0.8026, 0.03077, 0.8026, 0.03077, 0.8026, 0.03077, 0.7863, 0.1415, 0.7863, 0.912, 0.01625, 0.8809, 0.1297, 0.8714, 0.1164, 0.8714, 0.1164, 0.8962, 0.02612, 0.912, 0.01625, 0.8809, 0.1297, 0.8322, 0.123, 0.8323, 0.111, 0.8323, 0.111, 0.8714, 0.1164, 0.8809, 0.1297, 0.8322, 0.123, 0.7835, 0.1291, 0.7931, 0.1159, 0.7931, 0.1159, 0.8323, 0.111, 0.8322, 0.123, 0.7835, 0.1291, 0.7537, 0.01534, 0.7694, 0.02539, 0.7694, 0.02539, 0.7931, 0.1159, 0.7835, 0.1291, 0.7537, 0.01534, 0.8329, 0.005376, 0.8328, 0.01739, 0.8328, 0.01739, 0.7694, 0.02539, 0.7537, 0.01534, 0.8329, 0.005376, 0.912, 0.01625, 0.8962, 0.02612, 0.8962, 0.02612, 0.8328, 0.01739, 0.8329, 0.005376, 0.9194, 0.2904, 0.8879, 0.4037, 0.8785, 0.3904, 0.8785, 0.3904, 0.9036, 0.3002, 0.9194, 0.2904, 0.8879, 0.4037, 0.8393, 0.3969, 0.8394, 0.3849, 0.8394, 0.3849, 0.8785, 0.3904, 0.8879, 0.4037, 0.8393, 0.3969, 0.7906, 0.4028, 0.8002, 0.3896, 0.8002, 0.3896, 0.8394, 0.3849, 0.8393, 0.3969, 0.7906, 0.4028, 0.7612, 0.2889, 0.7769, 0.299, 0.7769, 0.299, 0.8002, 0.3896, 0.7906, 0.4028, 0.7612, 0.2889, 0.8404, 0.2792, 0.8403, 0.2912, 0.8403, 0.2912, 0.7769, 0.299, 0.7612, 0.2889, 0.8404, 0.2792, 0.9194, 0.2904, 0.9036, 0.3002, 0.9036, 0.3002, 0.8403, 0.2912, 0.8404, 0.2792, 0.755, 0.1554, 0.8338, 0.1427, 0.8341, 0.1547, 0.8341, 0.1547, 0.771, 0.1649, 0.755, 0.1554, 0.8338, 0.1427, 0.9132, 0.1509, 0.8977, 0.1613, 0.8977, 0.1613, 0.8341, 0.1547, 0.8338, 0.1427, 0.9132, 0.1509, 0.886, 0.2653, 0.8761, 0.2523, 0.8761, 0.2523, 0.8977, 0.1613, 0.9132, 0.1509, 0.886, 0.2653, 0.8372, 0.2603, 0.8368, 0.2483, 0.8368, 0.2483, 0.8761, 0.2523, 0.886, 0.2653, 0.8372, 0.2603, 0.7887, 0.2681, 0.7979, 0.2546, 0.7979, 0.2546, 0.8368, 0.2483, 0.8372, 0.2603, 0.7887, 0.2681, 0.755, 0.1554, 0.771, 0.1649, 0.771, 0.1649, 0.7979, 0.2546, 0.7887, 0.2681, 0.788, 0.5351, 0.7586, 0.4212, 0.7743, 0.4313, 0.7743, 0.4313, 0.7976, 0.5219, 0.788, 0.5351, 0.7586, 0.4212, 0.8378, 0.4115, 0.8377, 0.4235, 0.8377, 0.4235, 0.7743, 0.4313, 0.7586, 0.4212, 0.8378, 0.4115, 0.9169, 0.4227, 0.901, 0.4325, 0.901, 0.4325, 0.8377, 0.4235, 0.8378, 0.4115, 0.9169, 0.4227, 0.8853, 0.536, 0.8759, 0.5227, 0.8759, 0.5227, 0.901, 0.4325, 0.9169, 0.4227, 0.8853, 0.536, 0.8367, 0.5292, 0.8368, 0.5171, 0.8368, 0.5171, 0.8759, 0.5227, 0.8853, 0.536, 0.8367, 0.5292, 0.788, 0.5351, 0.7976, 0.5219, 0.7976, 0.5219, 0.8368, 0.5171, 0.8367, 0.5292, 0.489, 0.3485, 0.4629, 0.2608, 0.4508, 0.2636, 0.4508, 0.2636, 0.4781, 0.3526, 0.489, 0.3485, 0.4508, 0.2522, 0.4155, 0.2577, 0.4155, 0.2692, 0.4155, 0.2692, 0.4508, 0.2636, 0.4508, 0.2522, 0.4155, 0.2577, 0.3738, 0.2542, 0.3738, 0.2659, 0.3738, 0.2659, 0.4155, 0.2692, 0.4155, 0.2577, 0.3627, 0.2636, 0.3421, 0.3539, 0.3533, 0.357, 0.3533, 0.357, 0.3738, 0.2659, 0.3627, 0.2636, 0.3531, 0.3675, 0.4155, 0.3741, 0.4155, 0.3628, 0.4155, 0.3628, 0.3533, 0.357, 0.3531, 0.3675, 0.4155, 0.3741, 0.4781, 0.3642, 0.4781, 0.3526, 0.4781, 0.3526, 0.4155, 0.3628, 0.4155, 0.3741, 0.3421, 0.2323, 0.3627, 0.142, 0.3738, 0.1443, 0.3738, 0.1443, 0.3533, 0.2354, 0.3421, 0.2323, 0.3738, 0.1326, 0.4155, 0.1361, 0.4155, 0.1476, 0.4155, 0.1476, 0.3738, 0.1443, 0.3738, 0.1326, 0.4155, 0.1361, 0.4508, 0.1306, 0.4508, 0.142, 0.4508, 0.142, 0.4155, 0.1476, 0.4155, 0.1361, 0.4629, 0.1392, 0.489, 0.2269, 0.4781, 0.231, 0.4781, 0.231, 0.4508, 0.142, 0.4629, 0.1392, 0.4781, 0.2426, 0.4155, 0.2525, 0.4155, 0.2412, 0.4155, 0.2412, 0.4781, 0.231, 0.4781, 0.2426, 0.4155, 0.2525, 0.3531, 0.2459, 0.3533, 0.2354, 0.3533, 0.2354, 0.4155, 0.2412, 0.4155, 0.2525, 0.4781, 0.1194, 0.4155, 0.1293, 0.4155, 0.118, 0.4155, 0.118, 0.4781, 0.1078, 0.4781, 0.1194, 0.4155, 0.1293, 0.3531, 0.1228, 0.3533, 0.1122, 0.3533, 0.1122, 0.4155, 0.118, 0.4155, 0.1293, 0.3421, 0.1091, 0.3627, 0.01879, 0.3738, 0.02108, 0.3738, 0.02108, 0.3533, 0.1122, 0.3421, 0.1091, 0.3738, 0.009457, 0.4155, 0.01289, 0.4155, 0.02446, 0.4155, 0.02446, 0.3738, 0.02108, 0.3738, 0.009457, 0.4155, 0.01289, 0.4508, 0.007382, 0.4508, 0.01885, 0.4508, 0.01885, 0.4155, 0.02446, 0.4155, 0.01289, 0.4629, 0.01602, 0.489, 0.1038, 0.4781, 0.1078, 0.4781, 0.1078, 0.4508, 0.01885, 0.4629, 0.01602, 0.3627, 0.3871, 0.3421, 0.4774, 0.3533, 0.4806, 0.3533, 0.4806, 0.3738, 0.3894, 0.3627, 0.3871, 0.3531, 0.4911, 0.4155, 0.4976, 0.4155, 0.4863, 0.4155, 0.4863, 0.3533, 0.4806, 0.3531, 0.4911, 0.4155, 0.4976, 0.4781, 0.4878, 0.4781, 0.4761, 0.4781, 0.4761, 0.4155, 0.4863, 0.4155, 0.4976, 0.489, 0.4721, 0.4629, 0.3844, 0.4508, 0.3872, 0.4508, 0.3872, 0.4781, 0.4761, 0.489, 0.4721, 0.4508, 0.3757, 0.4155, 0.3812, 0.4155, 0.3928, 0.4155, 0.3928, 0.4508, 0.3872, 0.4508, 0.3757, 0.4155, 0.3812, 0.3738, 0.3778, 0.3738, 0.3894, 0.3738, 0.3894, 0.4155, 0.3928, 0.4155, 0.3812, 0.2142, 0.6882, 0.1987, 0.6883, 0.1985, 0.667, 0.1985, 0.667, 0.214, 0.6669, 0.2142, 0.6882, 0.3904, 0.6196, 0.3819, 0.5936, 0.3843, 0.5903, 0.4292, 0.6185, 0.3904, 0.6196, 0.3843, 0.5903, 0.4361, 0.5921, 0.4292, 0.6185, 0.3843, 0.5903, 0.4336, 0.5889, 0.4361, 0.5921, 0.3843, 0.5903, 0.1968, 0.5728, 0.2133, 0.5729, 0.2135, 0.6016, 0.2135, 0.6016, 0.1887, 0.6017, 0.1968, 0.5728, 0.1889, 0.6288, 0.1887, 0.6017, 0.2135, 0.6016, 0.2135, 0.6016, 0.2137, 0.6287, 0.1889, 0.6288, 0.4472, 0.6348, 0.487, 0.6407, 0.4875, 0.6594, 0.4875, 0.6594, 0.4482, 0.6721, 0.4472, 0.6348, 0.4372, 0.7142, 0.3879, 0.7156, 0.3854, 0.7129, 0.3854, 0.7129, 0.3924, 0.6905, 0.4312, 0.6894, 0.4372, 0.7142, 0.3854, 0.7129, 0.4312, 0.6894, 0.4396, 0.7114, 0.4372, 0.7142, 0.4312, 0.6894, 0.1983, 0.7847, 0.1898, 0.7548, 0.2146, 0.7546, 0.2146, 0.7546, 0.2148, 0.7845, 0.1983, 0.7847, 0.1896, 0.7266, 0.2144, 0.7265, 0.2146, 0.7546, 0.2146, 0.7546, 0.1898, 0.7548, 0.1896, 0.7266, 0.2133, 0.5684, 0.1978, 0.5684, 0.1976, 0.5145, 0.1976, 0.5145, 0.2131, 0.5144, 0.2133, 0.5684, 0.1994, 0.7893, 0.2149, 0.7891, 0.2155, 0.8452, 0.2155, 0.8452, 0.2, 0.8454, 0.1994, 0.7893, 0.2131, 0.4246, 0.1976, 0.4246, 0.1976, 0.4033, 0.1976, 0.4033, 0.2131, 0.4033, 0.2131, 0.4246, 0.1966, 0.51, 0.1883, 0.4812, 0.2131, 0.4812, 0.2131, 0.4812, 0.2131, 0.5099, 0.1966, 0.51, 0.1883, 0.4541, 0.2131, 0.4541, 0.2131, 0.4812, 0.2131, 0.4812, 0.1883, 0.4812, 0.1883, 0.4541, 0.3458, 0.6635, 0.3452, 0.6447, 0.3734, 0.6369, 0.3734, 0.6369, 0.3744, 0.6742, 0.3458, 0.6635, 0.1966, 0.3178, 0.2131, 0.318, 0.2131, 0.3467, 0.2131, 0.3467, 0.1883, 0.3467, 0.1966, 0.3178, 0.1883, 0.3738, 0.1883, 0.3467, 0.2131, 0.3467, 0.2131, 0.3467, 0.2131, 0.3738, 0.1883, 0.3738, 0.3734, 0.6369, 0.3904, 0.6196, 0.4292, 0.6185, 0.3734, 0.6369, 0.4292, 0.6185, 0.4472, 0.6348, 0.3744, 0.6742, 0.3734, 0.6369, 0.4472, 0.6348, 0.4472, 0.6348, 0.4482, 0.6721, 0.4312, 0.6894, 0.3744, 0.6742, 0.4472, 0.6348, 0.4312, 0.6894, 0.3924, 0.6905, 0.3744, 0.6742, 0.4312, 0.6894, 0.2133, 0.5684, 0.2133, 0.5729, 0.1968, 0.5728, 0.1968, 0.5728, 0.1978, 0.5684, 0.2133, 0.5684, 0.1985, 0.667, 0.1889, 0.6288, 0.2137, 0.6287, 0.2137, 0.6287, 0.214, 0.6669, 0.1985, 0.667, 0.1994, 0.7893, 0.1983, 0.7847, 0.2148, 0.7845, 0.2148, 0.7845, 0.2149, 0.7891, 0.1994, 0.7893, 0.2145, 0.7264, 0.1896, 0.7266, 0.1987, 0.6883, 0.1987, 0.6883, 0.2142, 0.6882, 0.2145, 0.7264, 0.1976, 0.5145, 0.1966, 0.51, 0.2131, 0.5099, 0.2131, 0.5099, 0.2131, 0.5144, 0.1976, 0.5145, 0.2131, 0.4541, 0.1883, 0.4541, 0.1976, 0.4246, 0.1976, 0.4246, 0.2131, 0.4246, 0.2131, 0.4541, 0.2155, 0.8452, 0.2155, 0.8499, 0.199, 0.85, 0.199, 0.85, 0.2, 0.8454, 0.2155, 0.8452, 0.1976, 0.4033, 0.1883, 0.3738, 0.2131, 0.3738, 0.2131, 0.3738, 0.2131, 0.4033, 0.1976, 0.4033, 0.2142, 0.6882, 0.1987, 0.6883, 0.1985, 0.667, 0.1985, 0.667, 0.214, 0.6669, 0.2142, 0.6882, 0.2754, 0.8246, 0.267, 0.7986, 0.2693, 0.7952, 0.3142, 0.8235, 0.2754, 0.8246, 0.2693, 0.7952, 0.3212, 0.7971, 0.3142, 0.8235, 0.2693, 0.7952, 0.3186, 0.7938, 0.3212, 0.7971, 0.2693, 0.7952, 0.1968, 0.5728, 0.2133, 0.5729, 0.2135, 0.6016, 0.2135, 0.6016, 0.1887, 0.6017, 0.1968, 0.5728, 0.1889, 0.6288, 0.1887, 0.6017, 0.2135, 0.6016, 0.2135, 0.6016, 0.2137, 0.6287, 0.1889, 0.6288, 0.3322, 0.8398, 0.372, 0.8457, 0.3725, 0.8644, 0.3725, 0.8644, 0.3333, 0.8771, 0.3322, 0.8398, 0.3222, 0.9192, 0.2729, 0.9206, 0.2704, 0.9179, 0.2704, 0.9179, 0.2774, 0.8955, 0.3163, 0.8944, 0.3222, 0.9192, 0.2704, 0.9179, 0.3163, 0.8944, 0.3246, 0.9163, 0.3222, 0.9192, 0.3163, 0.8944, 0.1983, 0.7847, 0.1898, 0.7548, 0.2146, 0.7546, 0.2146, 0.7546, 0.2148, 0.7845, 0.1983, 0.7847, 0.1896, 0.7266, 0.2144, 0.7265, 0.2146, 0.7546, 0.2146, 0.7546, 0.1898, 0.7548, 0.1896, 0.7266, 0.2133, 0.5684, 0.1978, 0.5684, 0.1976, 0.5145, 0.1976, 0.5145, 0.2131, 0.5144, 0.2133, 0.5684, 0.1994, 0.7893, 0.2149, 0.7891, 0.2155, 0.8452, 0.2155, 0.8452, 0.2, 0.8454, 0.1994, 0.7893, 0.2131, 0.4246, 0.1976, 0.4246, 0.1976, 0.4033, 0.1976, 0.4033, 0.2131, 0.4033, 0.2131, 0.4246, 0.1966, 0.51, 0.1883, 0.4812, 0.2131, 0.4812, 0.2131, 0.4812, 0.2131, 0.5099, 0.1966, 0.51, 0.1883, 0.4541, 0.2131, 0.4541, 0.2131, 0.4812, 0.2131, 0.4812, 0.1883, 0.4812, 0.1883, 0.4541, 0.2308, 0.8684, 0.2302, 0.8497, 0.2584, 0.8419, 0.2584, 0.8419, 0.2595, 0.8792, 0.2308, 0.8684, 0.1966, 0.3178, 0.2131, 0.318, 0.2131, 0.3467, 0.2131, 0.3467, 0.1883, 0.3467, 0.1966, 0.3178, 0.1883, 0.3738, 0.1883, 0.3467, 0.2131, 0.3467, 0.2131, 0.3467, 0.2131, 0.3738, 0.1883, 0.3738, 0.2584, 0.8419, 0.2754, 0.8246, 0.3142, 0.8235, 0.2584, 0.8419, 0.3142, 0.8235, 0.3322, 0.8398, 0.2595, 0.8792, 0.2584, 0.8419, 0.3322, 0.8398, 0.3322, 0.8398, 0.3333, 0.8771, 0.3163, 0.8944, 0.2595, 0.8792, 0.3322, 0.8398, 0.3163, 0.8944, 0.2774, 0.8955, 0.2595, 0.8792, 0.3163, 0.8944, 0.2133, 0.5684, 0.2133, 0.5729, 0.1968, 0.5728, 0.1968, 0.5728, 0.1978, 0.5684, 0.2133, 0.5684, 0.1985, 0.667, 0.1889, 0.6288, 0.2137, 0.6287, 0.2137, 0.6287, 0.214, 0.6669, 0.1985, 0.667, 0.1994, 0.7893, 0.1983, 0.7847, 0.2148, 0.7845, 0.2148, 0.7845, 0.2149, 0.7891, 0.1994, 0.7893, 0.2145, 0.7264, 0.1896, 0.7266, 0.1987, 0.6883, 0.1987, 0.6883, 0.2142, 0.6882, 0.2145, 0.7264, 0.1976, 0.5145, 0.1966, 0.51, 0.2131, 0.5099, 0.2131, 0.5099, 0.2131, 0.5144, 0.1976, 0.5145, 0.2131, 0.4541, 0.1883, 0.4541, 0.1976, 0.4246, 0.1976, 0.4246, 0.2131, 0.4246, 0.2131, 0.4541, 0.2155, 0.8452, 0.2155, 0.8499, 0.199, 0.85, 0.199, 0.85, 0.2, 0.8454, 0.2155, 0.8452, 0.1976, 0.4033, 0.1883, 0.3738, 0.2131, 0.3738, 0.2131, 0.3738, 0.2131, 0.4033, 0.1976, 0.4033, 0.2142, 0.6882, 0.1987, 0.6883, 0.1985, 0.667, 0.1985, 0.667, 0.214, 0.6669, 0.2142, 0.6882, 0.2755, 0.5447, 0.2671, 0.5187, 0.2695, 0.5153, 0.3143, 0.5436, 0.2755, 0.5447, 0.2695, 0.5153, 0.3213, 0.5171, 0.3143, 0.5436, 0.2695, 0.5153, 0.3187, 0.5139, 0.3213, 0.5171, 0.2695, 0.5153, 0.1968, 0.5728, 0.2133, 0.5729, 0.2135, 0.6016, 0.2135, 0.6016, 0.1887, 0.6017, 0.1968, 0.5728, 0.1889, 0.6288, 0.1887, 0.6017, 0.2135, 0.6016, 0.2135, 0.6016, 0.2137, 0.6287, 0.1889, 0.6288, 0.3323, 0.5598, 0.3721, 0.5657, 0.3726, 0.5845, 0.3726, 0.5845, 0.3334, 0.5972, 0.3323, 0.5598, 0.3223, 0.6393, 0.273, 0.6407, 0.2705, 0.6379, 0.2705, 0.6379, 0.2775, 0.6156, 0.3164, 0.6145, 0.3223, 0.6393, 0.2705, 0.6379, 0.3164, 0.6145, 0.3247, 0.6364, 0.3223, 0.6393, 0.3164, 0.6145, 0.1983, 0.7847, 0.1898, 0.7548, 0.2146, 0.7546, 0.2146, 0.7546, 0.2148, 0.7845, 0.1983, 0.7847, 0.1896, 0.7266, 0.2144, 0.7265, 0.2146, 0.7546, 0.2146, 0.7546, 0.1898, 0.7548, 0.1896, 0.7266, 0.2133, 0.5684, 0.1978, 0.5684, 0.1976, 0.5145, 0.1976, 0.5145, 0.2131, 0.5144, 0.2133, 0.5684, 0.1994, 0.7893, 0.2149, 0.7891, 0.2155, 0.8452, 0.2155, 0.8452, 0.2, 0.8454, 0.1994, 0.7893, 0.2131, 0.4246, 0.1976, 0.4246, 0.1976, 0.4033, 0.1976, 0.4033, 0.2131, 0.4033, 0.2131, 0.4246, 0.1966, 0.51, 0.1883, 0.4812, 0.2131, 0.4812, 0.2131, 0.4812, 0.2131, 0.5099, 0.1966, 0.51, 0.1883, 0.4541, 0.2131, 0.4541, 0.2131, 0.4812, 0.2131, 0.4812, 0.1883, 0.4812, 0.1883, 0.4541, 0.2309, 0.5885, 0.2303, 0.5698, 0.2585, 0.562, 0.2585, 0.562, 0.2596, 0.5993, 0.2309, 0.5885, 0.1966, 0.3178, 0.2131, 0.318, 0.2131, 0.3467, 0.2131, 0.3467, 0.1883, 0.3467, 0.1966, 0.3178, 0.1883, 0.3738, 0.1883, 0.3467, 0.2131, 0.3467, 0.2131, 0.3467, 0.2131, 0.3738, 0.1883, 0.3738, 0.2585, 0.562, 0.2755, 0.5447, 0.3143, 0.5436, 0.2585, 0.562, 0.3143, 0.5436, 0.3323, 0.5598, 0.2596, 0.5993, 0.2585, 0.562, 0.3323, 0.5598, 0.3323, 0.5598, 0.3334, 0.5972, 0.3164, 0.6145, 0.2596, 0.5993, 0.3323, 0.5598, 0.3164, 0.6145, 0.2775, 0.6156, 0.2596, 0.5993, 0.3164, 0.6145, 0.2133, 0.5684, 0.2133, 0.5729, 0.1968, 0.5728, 0.1968, 0.5728, 0.1978, 0.5684, 0.2133, 0.5684, 0.1985, 0.667, 0.1889, 0.6288, 0.2137, 0.6287, 0.2137, 0.6287, 0.214, 0.6669, 0.1985, 0.667, 0.1994, 0.7893, 0.1983, 0.7847, 0.2148, 0.7845, 0.2148, 0.7845, 0.2149, 0.7891, 0.1994, 0.7893, 0.2145, 0.7264, 0.1896, 0.7266, 0.1987, 0.6883, 0.1987, 0.6883, 0.2142, 0.6882, 0.2145, 0.7264, 0.1976, 0.5145, 0.1966, 0.51, 0.2131, 0.5099, 0.2131, 0.5099, 0.2131, 0.5144, 0.1976, 0.5145, 0.2131, 0.4541, 0.1883, 0.4541, 0.1976, 0.4246, 0.1976, 0.4246, 0.2131, 0.4246, 0.2131, 0.4541, 0.2155, 0.8452, 0.2155, 0.8499, 0.199, 0.85, 0.199, 0.85, 0.2, 0.8454, 0.2155, 0.8452, 0.1976, 0.4033, 0.1883, 0.3738, 0.2131, 0.3738, 0.2131, 0.3738, 0.2131, 0.4033, 0.1976, 0.4033, 0.2142, 0.6882, 0.1987, 0.6883, 0.1985, 0.667, 0.1985, 0.667, 0.214, 0.6669, 0.2142, 0.6882, 0.2754, 0.6884, 0.267, 0.6624, 0.2693, 0.659, 0.3142, 0.6873, 0.2754, 0.6884, 0.2693, 0.659, 0.3212, 0.6608, 0.3142, 0.6873, 0.2693, 0.659, 0.3186, 0.6576, 0.3212, 0.6608, 0.2693, 0.659, 0.1968, 0.5728, 0.2133, 0.5729, 0.2135, 0.6016, 0.2135, 0.6016, 0.1887, 0.6017, 0.1968, 0.5728, 0.1889, 0.6288, 0.1887, 0.6017, 0.2135, 0.6016, 0.2135, 0.6016, 0.2137, 0.6287, 0.1889, 0.6288, 0.3322, 0.7035, 0.372, 0.7094, 0.3725, 0.7282, 0.3725, 0.7282, 0.3333, 0.7409, 0.3322, 0.7035, 0.3222, 0.783, 0.2729, 0.7844, 0.2704, 0.7817, 0.2704, 0.7817, 0.2774, 0.7593, 0.3163, 0.7582, 0.3222, 0.783, 0.2704, 0.7817, 0.3163, 0.7582, 0.3246, 0.7801, 0.3222, 0.783, 0.3163, 0.7582, 0.1983, 0.7847, 0.1898, 0.7548, 0.2146, 0.7546, 0.2146, 0.7546, 0.2148, 0.7845, 0.1983, 0.7847, 0.1896, 0.7266, 0.2144, 0.7265, 0.2146, 0.7546, 0.2146, 0.7546, 0.1898, 0.7548, 0.1896, 0.7266, 0.2133, 0.5684, 0.1978, 0.5684, 0.1976, 0.5145, 0.1976, 0.5145, 0.2131, 0.5144, 0.2133, 0.5684, 0.1994, 0.7893, 0.2149, 0.7891, 0.2155, 0.8452, 0.2155, 0.8452, 0.2, 0.8454, 0.1994, 0.7893, 0.2131, 0.4246, 0.1976, 0.4246, 0.1976, 0.4033, 0.1976, 0.4033, 0.2131, 0.4033, 0.2131, 0.4246, 0.1966, 0.51, 0.1883, 0.4812, 0.2131, 0.4812, 0.2131, 0.4812, 0.2131, 0.5099, 0.1966, 0.51, 0.1883, 0.4541, 0.2131, 0.4541, 0.2131, 0.4812, 0.2131, 0.4812, 0.1883, 0.4812, 0.1883, 0.4541, 0.2308, 0.7322, 0.2302, 0.7135, 0.2584, 0.7057, 0.2584, 0.7057, 0.2595, 0.743, 0.2308, 0.7322, 0.1966, 0.3178, 0.2131, 0.318, 0.2131, 0.3467, 0.2131, 0.3467, 0.1883, 0.3467, 0.1966, 0.3178, 0.1883, 0.3738, 0.1883, 0.3467, 0.2131, 0.3467, 0.2131, 0.3467, 0.2131, 0.3738, 0.1883, 0.3738, 0.2584, 0.7057, 0.2754, 0.6884, 0.3142, 0.6873, 0.2584, 0.7057, 0.3142, 0.6873, 0.3322, 0.7035, 0.2595, 0.743, 0.2584, 0.7057, 0.3322, 0.7035, 0.3322, 0.7035, 0.3333, 0.7409, 0.3163, 0.7582, 0.2595, 0.743, 0.3322, 0.7035, 0.3163, 0.7582, 0.2774, 0.7593, 0.2595, 0.743, 0.3163, 0.7582, 0.2133, 0.5684, 0.2133, 0.5729, 0.1968, 0.5728, 0.1968, 0.5728, 0.1978, 0.5684, 0.2133, 0.5684, 0.1985, 0.667, 0.1889, 0.6288, 0.2137, 0.6287, 0.2137, 0.6287, 0.214, 0.6669, 0.1985, 0.667, 0.1994, 0.7893, 0.1983, 0.7847, 0.2148, 0.7845, 0.2148, 0.7845, 0.2149, 0.7891, 0.1994, 0.7893, 0.2145, 0.7264, 0.1896, 0.7266, 0.1987, 0.6883, 0.1987, 0.6883, 0.2142, 0.6882, 0.2145, 0.7264, 0.1976, 0.5145, 0.1966, 0.51, 0.2131, 0.5099, 0.2131, 0.5099, 0.2131, 0.5144, 0.1976, 0.5145, 0.2131, 0.4541, 0.1883, 0.4541, 0.1976, 0.4246, 0.1976, 0.4246, 0.2131, 0.4246, 0.2131, 0.4541, 0.2155, 0.8452, 0.2155, 0.8499, 0.199, 0.85, 0.199, 0.85, 0.2, 0.8454, 0.2155, 0.8452, 0.1976, 0.4033, 0.1883, 0.3738, 0.2131, 0.3738, 0.2131, 0.3738, 0.2131, 0.4033, 0.1976, 0.4033])
me_obj_gun_floater.materials.append(mat_obj_gun_floater)
me_obj_gun_floater.use_remesh_preserve_volume = False
me_obj_gun_floater.use_remesh_preserve_attributes = False
me_obj_gun_floater.use_mirror_vertex_groups = False
me_obj_gun_floater.update()

# ---- objects
ob_mesh = bpy.data.objects.new('Mesh', me_obj_gun_floater)
ob_camera = bpy.data.objects.new('Camera', cam_camera)

# ---- transforms, parenting, visibility, modifiers, constraints
ob_mesh.location = (0.0, 0.0, 0.0)
ob_mesh.lineart.crease_threshold = 0.0
ob_camera.location = (7.481, -6.508, 5.344)
ob_camera.rotation_euler = (1.109, 0.01082, 0.8149)
ob_camera.lock_rotations_4d = False
ob_camera.empty_display_type = 'ARROWS'
ob_camera.color = (0.0, 0.0, 0.0, 0.0)
ob_camera.display_type = 'WIRE'
ob_camera.lineart.crease_threshold = 0.0

# ---- collection membership
col_collection_1.objects.link(ob_mesh)
col_collection_1.objects.link(ob_camera)

# ---- scene / render settings (as saved in the file)
scene.camera = ob_camera
scene.frame_start = 1; scene.frame_end = 250; scene.frame_set(0)
scene.render.engine = 'BLENDER_EEVEE_NEXT'
scene.render.image_settings.color_mode = 'RGB'
scene.render.image_settings.compression = 90
scene.render.resolution_percentage = 50
scene.render.dither_intensity = 0.0
scene.render.bake_margin = 2
scene.render.bake_bias = 0.0
scene.cycles.use_denoising = False
scene.cycles.samples = 10
scene.cycles.sampling_pattern = 'TABULATED_SOBOL'
scene.cycles.light_sampling_threshold = 0.0
scene.cycles.use_adaptive_sampling = False
scene.cycles.use_light_tree = False
scene.cycles.blur_glossy = 0.0
scene.cycles.volume_bounces = 1
scene.cycles.pixel_filter_type = 'GAUSSIAN'
scene.cycles.sample_clamp_indirect = 0.0
scene.view_settings.view_transform = 'Standard'
bpy.context.view_layer.update()

# ---- added for rendering (the .blend has no usable light): sun
light_auto_sun = bpy.data.lights.new('AutoSun', 'SUN')
light_auto_sun.energy = 3.0
light_auto_sun.angle = 0.0523599
ob_auto_sun = bpy.data.objects.new('AutoSun', light_auto_sun)
scene.collection.objects.link(ob_auto_sun)
ob_auto_sun.rotation_euler = (0.872665, 0.174533, 0.523599)
bpy.context.view_layer.update()
